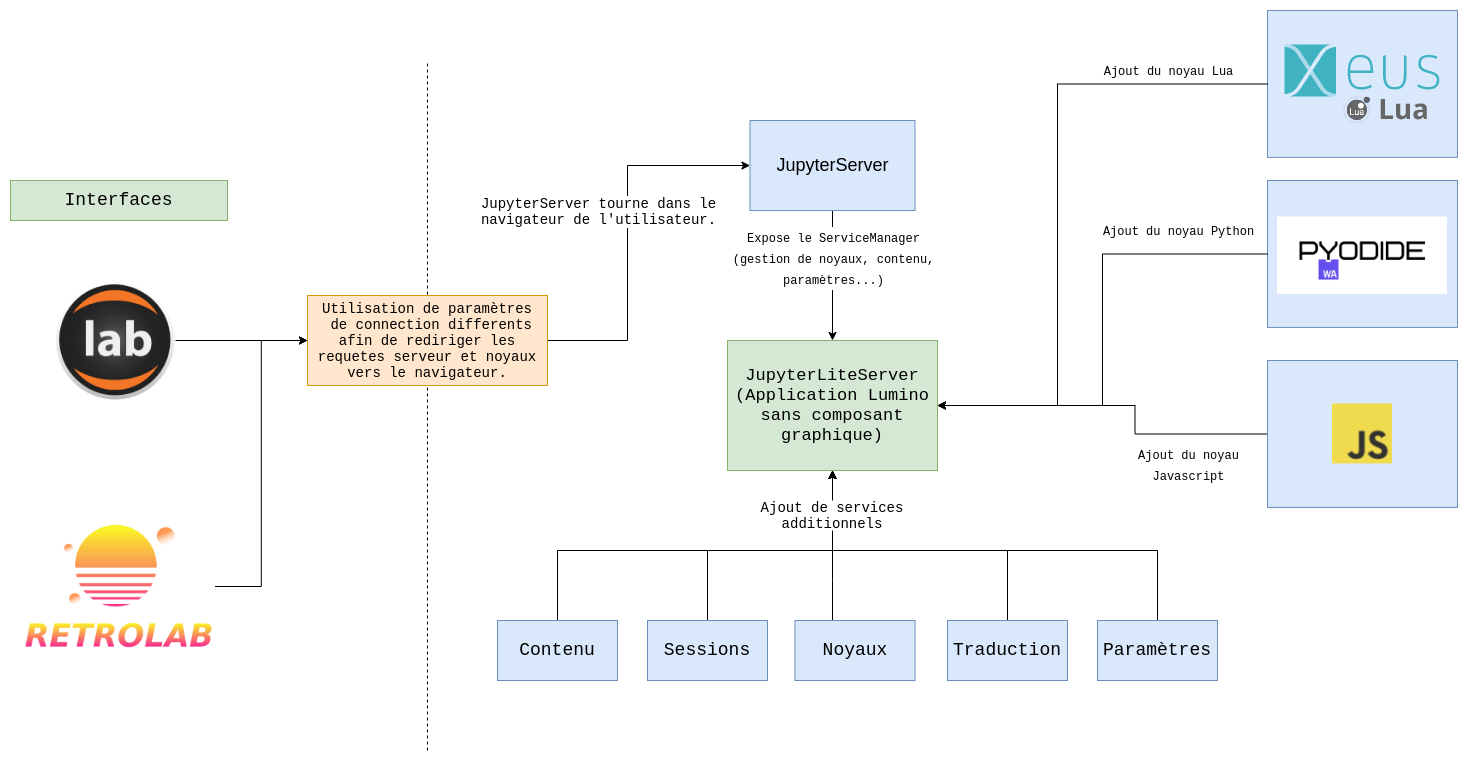

The diagram above was exported from draw.io. Its source (the exported page's mxGraphModel, read from the mxfile embedded in the PNG):
<mxGraphModel dx="1550" dy="928" grid="1" gridSize="10" guides="1" tooltips="1" connect="1" arrows="1" fold="1" page="1" pageScale="1" pageWidth="850" pageHeight="1100" math="0" shadow="0">
  <root>
    <mxCell id="0" />
    <mxCell id="1" parent="0" />
    <mxCell id="lnep72RU1QhYJpFE9ABg-37" style="edgeStyle=orthogonalEdgeStyle;rounded=0;orthogonalLoop=1;jettySize=auto;html=1;entryX=0;entryY=0.5;entryDx=0;entryDy=0;fontFamily=Courier New;fontSize=14;" parent="1" source="TbW-9l_hnM2bS6knKTaL-5" target="lnep72RU1QhYJpFE9ABg-36" edge="1">
      <mxGeometry relative="1" as="geometry" />
    </mxCell>
    <mxCell id="TbW-9l_hnM2bS6knKTaL-5" value="" style="shape=image;imageAspect=0;aspect=fixed;verticalLabelPosition=bottom;verticalAlign=top;image=data:image/png,(base64 omitted: 26796 chars);" parent="1" vertex="1">
      <mxGeometry x="188" y="290" width="120" height="120" as="geometry" />
    </mxCell>
    <mxCell id="TbW-9l_hnM2bS6knKTaL-8" value="" style="endArrow=none;html=1;dashed=1;" parent="1" edge="1">
      <mxGeometry width="50" height="50" relative="1" as="geometry">
        <mxPoint x="560" y="760" as="sourcePoint" />
        <mxPoint x="560" y="70" as="targetPoint" />
      </mxGeometry>
    </mxCell>
    <mxCell id="lnep72RU1QhYJpFE9ABg-17" style="edgeStyle=orthogonalEdgeStyle;rounded=0;orthogonalLoop=1;jettySize=auto;html=1;entryX=1;entryY=0.5;entryDx=0;entryDy=0;fontFamily=Courier New;fontSize=18;" parent="1" source="TbW-9l_hnM2bS6knKTaL-12" target="lnep72RU1QhYJpFE9ABg-6" edge="1">
      <mxGeometry relative="1" as="geometry" />
    </mxCell>
    <mxCell id="lnep72RU1QhYJpFE9ABg-18" value="&lt;font style=&quot;font-size: 12px&quot;&gt;Ajout du noyau&lt;br&gt;Javascript&lt;br&gt;&lt;/font&gt;" style="edgeLabel;html=1;align=center;verticalAlign=middle;resizable=0;points=[];fontSize=18;fontFamily=Courier New;" parent="lnep72RU1QhYJpFE9ABg-17" vertex="1" connectable="0">
      <mxGeometry x="-0.4382" y="3" relative="1" as="geometry">
        <mxPoint x="-26" y="27" as="offset" />
      </mxGeometry>
    </mxCell>
    <mxCell id="lnep72RU1QhYJpFE9ABg-11" style="edgeStyle=orthogonalEdgeStyle;rounded=0;orthogonalLoop=1;jettySize=auto;html=1;entryX=0.5;entryY=0;entryDx=0;entryDy=0;fontFamily=Courier New;fontSize=18;" parent="1" source="lnep72RU1QhYJpFE9ABg-4" target="lnep72RU1QhYJpFE9ABg-6" edge="1">
      <mxGeometry relative="1" as="geometry" />
    </mxCell>
    <mxCell id="lnep72RU1QhYJpFE9ABg-12" value="&lt;font&gt;&lt;span style=&quot;font-size: 12px&quot;&gt;Expose le ServiceManager&lt;/span&gt;&lt;br&gt;&lt;span style=&quot;font-size: 12px&quot;&gt;(gestion de noyaux, contenu,&lt;/span&gt;&lt;br&gt;&lt;span style=&quot;font-size: 12px&quot;&gt;paramètres...)&lt;/span&gt;&lt;br&gt;&lt;/font&gt;" style="edgeLabel;html=1;align=center;verticalAlign=middle;resizable=0;points=[];fontSize=18;fontFamily=Courier New;" parent="lnep72RU1QhYJpFE9ABg-11" vertex="1" connectable="0">
      <mxGeometry x="-0.2769" relative="1" as="geometry">
        <mxPoint as="offset" />
      </mxGeometry>
    </mxCell>
    <mxCell id="lnep72RU1QhYJpFE9ABg-4" value="JupyterServer" style="rounded=0;whiteSpace=wrap;html=1;fontSize=18;fillColor=#dae8fc;strokeColor=#6c8ebf;" parent="1" vertex="1">
      <mxGeometry x="882.5" y="130" width="165" height="90" as="geometry" />
    </mxCell>
    <mxCell id="lnep72RU1QhYJpFE9ABg-6" value="JupyterLiteServer&lt;br style=&quot;font-size: 17px&quot;&gt;(Application Lumino sans composant graphique)" style="rounded=0;whiteSpace=wrap;html=1;fontSize=17;fontFamily=Courier New;fillColor=#d5e8d4;strokeColor=#82b366;" parent="1" vertex="1">
      <mxGeometry x="860" y="350" width="210" height="130" as="geometry" />
    </mxCell>
    <mxCell id="lnep72RU1QhYJpFE9ABg-13" value="Interfaces" style="text;html=1;strokeColor=#82b366;fillColor=#d5e8d4;align=center;verticalAlign=middle;whiteSpace=wrap;rounded=0;fontFamily=Courier New;fontSize=18;" parent="1" vertex="1">
      <mxGeometry x="143" y="190" width="217" height="40" as="geometry" />
    </mxCell>
    <mxCell id="lnep72RU1QhYJpFE9ABg-30" style="edgeStyle=orthogonalEdgeStyle;rounded=0;orthogonalLoop=1;jettySize=auto;html=1;fontFamily=Courier New;fontSize=18;" parent="1" source="lnep72RU1QhYJpFE9ABg-20" target="lnep72RU1QhYJpFE9ABg-6" edge="1">
      <mxGeometry relative="1" as="geometry">
        <Array as="points">
          <mxPoint x="690" y="560" />
          <mxPoint x="965" y="560" />
        </Array>
      </mxGeometry>
    </mxCell>
    <mxCell id="lnep72RU1QhYJpFE9ABg-20" value="Contenu" style="rounded=0;whiteSpace=wrap;html=1;fontFamily=Courier New;fontSize=18;fillColor=#dae8fc;strokeColor=#6c8ebf;" parent="1" vertex="1">
      <mxGeometry x="630" y="630" width="120" height="60" as="geometry" />
    </mxCell>
    <mxCell id="lnep72RU1QhYJpFE9ABg-25" style="edgeStyle=orthogonalEdgeStyle;rounded=0;orthogonalLoop=1;jettySize=auto;html=1;entryX=0.5;entryY=1;entryDx=0;entryDy=0;fontFamily=Courier New;fontSize=18;" parent="1" source="lnep72RU1QhYJpFE9ABg-21" target="lnep72RU1QhYJpFE9ABg-6" edge="1">
      <mxGeometry relative="1" as="geometry">
        <Array as="points">
          <mxPoint x="965" y="590" />
          <mxPoint x="965" y="590" />
        </Array>
      </mxGeometry>
    </mxCell>
    <mxCell id="lnep72RU1QhYJpFE9ABg-21" value="Noyaux" style="rounded=0;whiteSpace=wrap;html=1;fontFamily=Courier New;fontSize=18;fillColor=#dae8fc;strokeColor=#6c8ebf;" parent="1" vertex="1">
      <mxGeometry x="927.5" y="630" width="120" height="60" as="geometry" />
    </mxCell>
    <mxCell id="lnep72RU1QhYJpFE9ABg-24" style="edgeStyle=orthogonalEdgeStyle;rounded=0;orthogonalLoop=1;jettySize=auto;html=1;entryX=0.5;entryY=1;entryDx=0;entryDy=0;fontFamily=Courier New;fontSize=18;" parent="1" source="lnep72RU1QhYJpFE9ABg-22" target="lnep72RU1QhYJpFE9ABg-6" edge="1">
      <mxGeometry relative="1" as="geometry">
        <Array as="points">
          <mxPoint x="840" y="560" />
          <mxPoint x="965" y="560" />
        </Array>
      </mxGeometry>
    </mxCell>
    <mxCell id="lnep72RU1QhYJpFE9ABg-22" value="Sessions" style="rounded=0;whiteSpace=wrap;html=1;fontFamily=Courier New;fontSize=18;fillColor=#dae8fc;strokeColor=#6c8ebf;" parent="1" vertex="1">
      <mxGeometry x="780" y="630" width="120" height="60" as="geometry" />
    </mxCell>
    <mxCell id="lnep72RU1QhYJpFE9ABg-29" style="edgeStyle=orthogonalEdgeStyle;rounded=0;orthogonalLoop=1;jettySize=auto;html=1;entryX=0.5;entryY=1;entryDx=0;entryDy=0;fontFamily=Courier New;fontSize=18;" parent="1" source="lnep72RU1QhYJpFE9ABg-26" target="lnep72RU1QhYJpFE9ABg-6" edge="1">
      <mxGeometry relative="1" as="geometry">
        <Array as="points">
          <mxPoint x="1290" y="560" />
          <mxPoint x="965" y="560" />
        </Array>
      </mxGeometry>
    </mxCell>
    <mxCell id="lnep72RU1QhYJpFE9ABg-26" value="Paramètres" style="rounded=0;whiteSpace=wrap;html=1;fontFamily=Courier New;fontSize=18;fillColor=#dae8fc;strokeColor=#6c8ebf;" parent="1" vertex="1">
      <mxGeometry x="1230" y="630" width="120" height="60" as="geometry" />
    </mxCell>
    <mxCell id="lnep72RU1QhYJpFE9ABg-28" style="edgeStyle=orthogonalEdgeStyle;rounded=0;orthogonalLoop=1;jettySize=auto;html=1;entryX=0.5;entryY=1;entryDx=0;entryDy=0;fontFamily=Courier New;fontSize=18;" parent="1" source="lnep72RU1QhYJpFE9ABg-27" target="lnep72RU1QhYJpFE9ABg-6" edge="1">
      <mxGeometry relative="1" as="geometry">
        <Array as="points">
          <mxPoint x="1140" y="560" />
          <mxPoint x="965" y="560" />
        </Array>
      </mxGeometry>
    </mxCell>
    <mxCell id="lnep72RU1QhYJpFE9ABg-27" value="Traduction" style="rounded=0;whiteSpace=wrap;html=1;fontFamily=Courier New;fontSize=18;fillColor=#dae8fc;strokeColor=#6c8ebf;" parent="1" vertex="1">
      <mxGeometry x="1080" y="630" width="120" height="60" as="geometry" />
    </mxCell>
    <mxCell id="lnep72RU1QhYJpFE9ABg-34" value="" style="group;fillColor=#dae8fc;strokeColor=#6c8ebf;" parent="1" vertex="1" connectable="0">
      <mxGeometry x="1400" y="370" width="190" height="146.89999999999998" as="geometry" />
    </mxCell>
    <mxCell id="lnep72RU1QhYJpFE9ABg-33" value="" style="rounded=0;whiteSpace=wrap;html=1;fontFamily=Courier New;fontSize=18;fillColor=#dae8fc;strokeColor=#6c8ebf;" parent="lnep72RU1QhYJpFE9ABg-34" vertex="1">
      <mxGeometry width="190" height="146.9" as="geometry" />
    </mxCell>
    <mxCell id="TbW-9l_hnM2bS6knKTaL-12" value="" style="shape=image;verticalLabelPosition=bottom;labelBackgroundColor=#ffffff;verticalAlign=top;aspect=fixed;imageAspect=0;image=https://upload.wikimedia.org/wikipedia/commons/6/6a/JavaScript-logo.png;" parent="lnep72RU1QhYJpFE9ABg-34" vertex="1">
      <mxGeometry x="65" y="43.44999999999999" width="60" height="60" as="geometry" />
    </mxCell>
    <mxCell id="lnep72RU1QhYJpFE9ABg-35" value="" style="group" parent="1" vertex="1" connectable="0">
      <mxGeometry x="1400" y="190" width="190" height="146.9" as="geometry" />
    </mxCell>
    <mxCell id="lnep72RU1QhYJpFE9ABg-32" value="" style="rounded=0;whiteSpace=wrap;html=1;fontFamily=Courier New;fontSize=18;fillColor=#dae8fc;strokeColor=#6c8ebf;" parent="lnep72RU1QhYJpFE9ABg-35" vertex="1">
      <mxGeometry width="190" height="146.90000000000003" as="geometry" />
    </mxCell>
    <mxCell id="lnep72RU1QhYJpFE9ABg-8" value="" style="shape=image;verticalLabelPosition=bottom;labelBackgroundColor=#ffffff;verticalAlign=top;aspect=fixed;imageAspect=0;image=https://raw.githubusercontent.com/pyodide/pyodide/master/docs/_static/img/pyodide-logo-readme.png;" parent="lnep72RU1QhYJpFE9ABg-35" vertex="1">
      <mxGeometry x="10" y="36.55" width="170" height="77.35" as="geometry" />
    </mxCell>
    <mxCell id="lnep72RU1QhYJpFE9ABg-40" style="edgeStyle=orthogonalEdgeStyle;rounded=0;orthogonalLoop=1;jettySize=auto;html=1;entryX=0;entryY=0.5;entryDx=0;entryDy=0;fontFamily=Courier New;fontSize=14;" parent="1" source="lnep72RU1QhYJpFE9ABg-36" target="lnep72RU1QhYJpFE9ABg-4" edge="1">
      <mxGeometry relative="1" as="geometry">
        <Array as="points">
          <mxPoint x="760" y="350" />
          <mxPoint x="760" y="175" />
        </Array>
      </mxGeometry>
    </mxCell>
    <mxCell id="lnep72RU1QhYJpFE9ABg-43" value="JupyterServer tourne dans le&lt;br&gt;navigateur de l'utilisateur." style="edgeLabel;html=1;align=center;verticalAlign=middle;resizable=0;points=[];fontSize=14;fontFamily=Courier New;" parent="lnep72RU1QhYJpFE9ABg-40" vertex="1" connectable="0">
      <mxGeometry x="-0.0358" y="-2" relative="1" as="geometry">
        <mxPoint x="-32" y="-28" as="offset" />
      </mxGeometry>
    </mxCell>
    <mxCell id="lnep72RU1QhYJpFE9ABg-36" value="Utilisation de paramètres&lt;br&gt;&amp;nbsp;de connection differents afin de rediriger les requetes serveur et noyaux vers le navigateur." style="rounded=0;whiteSpace=wrap;html=1;fontFamily=Courier New;fontSize=14;fillColor=#ffe6cc;strokeColor=#d79b00;" parent="1" vertex="1">
      <mxGeometry x="440" y="305" width="240" height="90" as="geometry" />
    </mxCell>
    <mxCell id="lnep72RU1QhYJpFE9ABg-42" value="Ajout de services additionnels" style="text;html=1;strokeColor=none;align=center;verticalAlign=middle;whiteSpace=wrap;rounded=0;fontFamily=Courier New;fontSize=14;fillColor=#ffffff;" parent="1" vertex="1">
      <mxGeometry x="870" y="510" width="190" height="30" as="geometry" />
    </mxCell>
    <mxCell id="sWBry27sCwUk3I8hwZMU-2" style="edgeStyle=orthogonalEdgeStyle;rounded=0;orthogonalLoop=1;jettySize=auto;html=1;entryX=1;entryY=0.5;entryDx=0;entryDy=0;" parent="1" source="lnep72RU1QhYJpFE9ABg-32" target="lnep72RU1QhYJpFE9ABg-6" edge="1">
      <mxGeometry relative="1" as="geometry" />
    </mxCell>
    <mxCell id="sWBry27sCwUk3I8hwZMU-4" value="&lt;font face=&quot;courier new&quot;&gt;&lt;span style=&quot;font-size: 12px&quot;&gt;Ajout du noyau Python&lt;/span&gt;&lt;/font&gt;" style="edgeLabel;html=1;align=center;verticalAlign=middle;resizable=0;points=[];" parent="sWBry27sCwUk3I8hwZMU-2" vertex="1" connectable="0">
      <mxGeometry x="-0.5589" y="2" relative="1" as="geometry">
        <mxPoint x="16" y="-25" as="offset" />
      </mxGeometry>
    </mxCell>
    <mxCell id="sWBry27sCwUk3I8hwZMU-5" value="" style="group" parent="1" vertex="1" connectable="0">
      <mxGeometry x="1400" y="20" width="190" height="146.9" as="geometry" />
    </mxCell>
    <mxCell id="sWBry27sCwUk3I8hwZMU-6" value="" style="rounded=0;whiteSpace=wrap;html=1;fontFamily=Courier New;fontSize=18;fillColor=#dae8fc;strokeColor=#6c8ebf;" parent="sWBry27sCwUk3I8hwZMU-5" vertex="1">
      <mxGeometry width="190" height="146.90000000000003" as="geometry" />
    </mxCell>
    <mxCell id="C-EijOWBulQ-3QtyzkDj-2" value="" style="shape=image;verticalLabelPosition=bottom;labelBackgroundColor=#ffffff;verticalAlign=top;aspect=fixed;imageAspect=0;image=data:image/svg+xml,(base64 omitted: 12420 chars);" vertex="1" parent="sWBry27sCwUk3I8hwZMU-5">
      <mxGeometry x="17.5" y="34.45" width="155" height="78" as="geometry" />
    </mxCell>
    <mxCell id="sWBry27sCwUk3I8hwZMU-9" style="edgeStyle=orthogonalEdgeStyle;rounded=0;orthogonalLoop=1;jettySize=auto;html=1;entryX=1;entryY=0.5;entryDx=0;entryDy=0;" parent="1" source="sWBry27sCwUk3I8hwZMU-6" target="lnep72RU1QhYJpFE9ABg-6" edge="1">
      <mxGeometry relative="1" as="geometry">
        <Array as="points">
          <mxPoint x="1190" y="94" />
          <mxPoint x="1190" y="415" />
        </Array>
      </mxGeometry>
    </mxCell>
    <mxCell id="sWBry27sCwUk3I8hwZMU-11" value="&lt;span style=&quot;font-family: &amp;#34;courier new&amp;#34; ; font-size: 12px&quot;&gt;Ajout du noyau Lua&lt;/span&gt;" style="edgeLabel;html=1;align=center;verticalAlign=middle;resizable=0;points=[];" parent="sWBry27sCwUk3I8hwZMU-9" vertex="1" connectable="0">
      <mxGeometry x="-0.8005" relative="1" as="geometry">
        <mxPoint x="-35" y="-13" as="offset" />
      </mxGeometry>
    </mxCell>
    <mxCell id="ji2oH3X8qRBtgVWw1kxq-3" style="edgeStyle=orthogonalEdgeStyle;rounded=0;orthogonalLoop=1;jettySize=auto;html=1;entryX=0;entryY=0.5;entryDx=0;entryDy=0;" parent="1" source="ji2oH3X8qRBtgVWw1kxq-2" target="lnep72RU1QhYJpFE9ABg-36" edge="1">
      <mxGeometry relative="1" as="geometry" />
    </mxCell>
    <mxCell id="ji2oH3X8qRBtgVWw1kxq-2" value="" style="shape=image;verticalLabelPosition=bottom;labelBackgroundColor=#ffffff;verticalAlign=top;aspect=fixed;imageAspect=0;image=https://raw.githubusercontent.com/jupyterlab/retrolab/main/logo.png;" parent="1" vertex="1">
      <mxGeometry x="155.5" y="500" width="192" height="192" as="geometry" />
    </mxCell>
  </root>
</mxGraphModel>